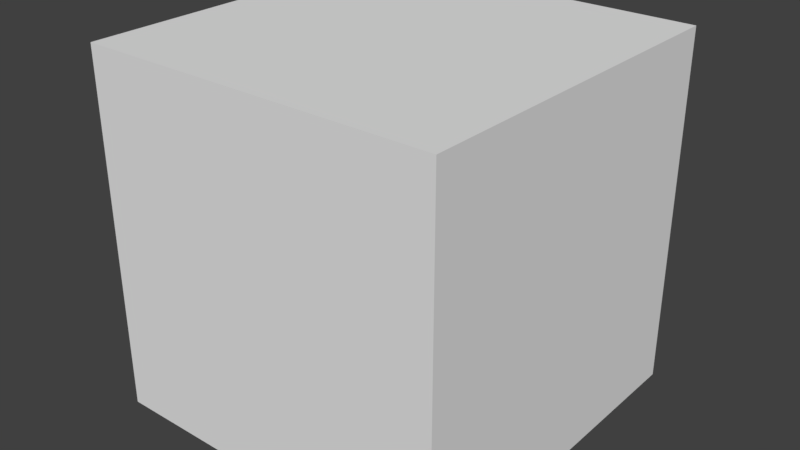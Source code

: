 # Source: animation_with_empty_strip.blend  (saved by Blender 2.80.35; exported with 4.5.12 LTS)
import bpy
from mathutils import Matrix  # noqa: F401  (used for matrix-valued properties, if any)

bpy.ops.wm.read_factory_settings(use_empty=True)
scene = bpy.context.scene
scene.name = 'Scene'

# ---- collections
col_collection_1 = bpy.data.collections.new('Collection 1'); scene.collection.children.link(col_collection_1)

# ---- world
world_world = bpy.data.worlds.new('World'); scene.world = world_world
world_world.color = (0.05088, 0.05088, 0.05088)
world_world.use_sun_shadow = False
world_world.sun_shadow_jitter_overblur = 0.0
world_world.cycles.sampling_method = 'MANUAL'

# ---- meshes
me_cube_001 = bpy.data.meshes.new('Cube.001')
me_cube_001.from_pydata([(-1.0, -1.0, -1.0), (-1.0, -1.0, 1.0), (-1.0, 1.0, -1.0), (-1.0, 1.0, 1.0), (1.0, -1.0, -1.0), (1.0, -1.0, 1.0), (1.0, 1.0, -1.0), (1.0, 1.0, 1.0)], [], [(0, 1, 3, 2), (2, 3, 7, 6), (6, 7, 5, 4), (4, 5, 1, 0), (2, 6, 4, 0), (7, 3, 1, 5)])
me_cube_001.use_remesh_preserve_volume = False
me_cube_001.use_remesh_preserve_attributes = False
me_cube_001.use_mirror_vertex_groups = False
me_cube_001.update()

# ---- objects
ob_cube = bpy.data.objects.new('Cube', me_cube_001)

# ---- transforms, parenting, visibility, modifiers, constraints
ob_cube.location = (0.0, 3.62, 0.0)
ob_cube.lineart.crease_threshold = 0.0

# ---- collection membership
col_collection_1.objects.link(ob_cube)

# ---- scene / render settings (as saved in the file)
scene.frame_start = 1; scene.frame_end = 50; scene.frame_set(0)
scene.render.engine = 'BLENDER_EEVEE_NEXT'
scene.render.resolution_percentage = 50
scene.render.dither_intensity = 0.0
scene.render.motion_blur_shutter = 1.0
scene.cycles.use_denoising = False
scene.cycles.samples = 128
scene.cycles.sampling_pattern = 'TABULATED_SOBOL'
scene.cycles.use_adaptive_sampling = False
scene.cycles.use_light_tree = False
scene.cycles.blur_glossy = 0.0
scene.cycles.sample_clamp_indirect = 0.0
scene.view_settings.view_transform = 'Standard'
bpy.context.view_layer.update()

# ---- added for rendering (the .blend has no active camera and no usable light): camera, sun
cam_auto = bpy.data.cameras.new('AutoCamera')
cam_auto.lens = 50.0
cam_auto.sensor_width = 36.0
cam_auto.clip_end = 1000.0
ob_auto_camera = bpy.data.objects.new('AutoCamera', cam_auto)
scene.collection.objects.link(ob_auto_camera)
ob_auto_camera.location = (3.20507, -0.226488, 2.56406)
ob_auto_camera.rotation_euler = (1.09748, -7.21219e-08, 0.694738)
scene.camera = ob_auto_camera
light_auto_sun = bpy.data.lights.new('AutoSun', 'SUN')
light_auto_sun.energy = 3.0
light_auto_sun.angle = 0.0523599
ob_auto_sun = bpy.data.objects.new('AutoSun', light_auto_sun)
scene.collection.objects.link(ob_auto_sun)
ob_auto_sun.rotation_euler = (0.872665, 0.174533, 0.523599)
bpy.context.view_layer.update()
